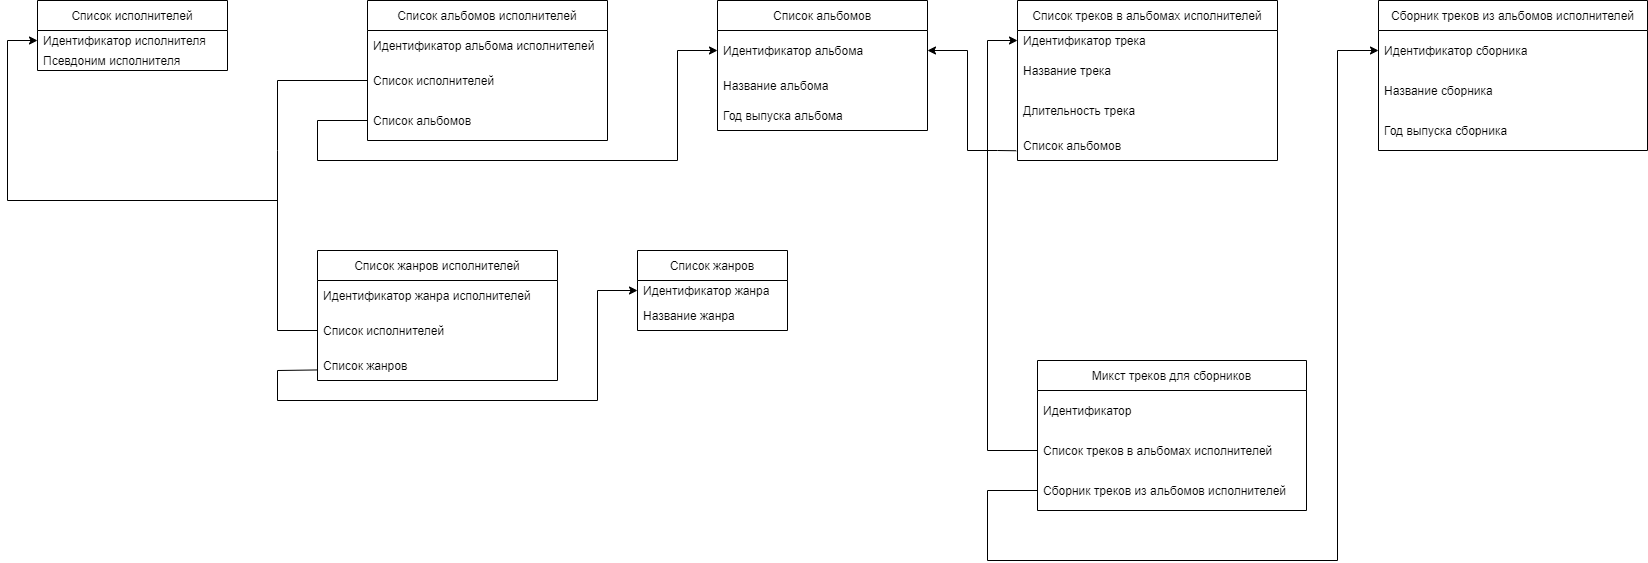

The diagram above was exported from draw.io. Its source (the exported page's mxGraphModel, read from the mxfile embedded in the PNG):
<mxGraphModel dx="1483" dy="827" grid="1" gridSize="10" guides="1" tooltips="1" connect="1" arrows="1" fold="1" page="1" pageScale="1" pageWidth="827" pageHeight="1169" math="0" shadow="0">
  <root>
    <mxCell id="WIyWlLk6GJQsqaUBKTNV-0" />
    <mxCell id="WIyWlLk6GJQsqaUBKTNV-1" parent="WIyWlLk6GJQsqaUBKTNV-0" />
    <mxCell id="SgczE0ZPlKb_l7N_gvIE-2" value="Список исполнителей" style="swimlane;fontStyle=0;childLayout=stackLayout;horizontal=1;startSize=30;horizontalStack=0;resizeParent=1;resizeParentMax=0;resizeLast=0;collapsible=1;marginBottom=0;" parent="WIyWlLk6GJQsqaUBKTNV-1" vertex="1">
      <mxGeometry x="40" y="240" width="190" height="70" as="geometry" />
    </mxCell>
    <mxCell id="SgczE0ZPlKb_l7N_gvIE-3" value="Идентификатор исполнителя" style="text;strokeColor=none;fillColor=none;align=left;verticalAlign=middle;spacingLeft=4;spacingRight=4;overflow=hidden;points=[[0,0.5],[1,0.5]];portConstraint=eastwest;rotatable=0;" parent="SgczE0ZPlKb_l7N_gvIE-2" vertex="1">
      <mxGeometry y="30" width="190" height="20" as="geometry" />
    </mxCell>
    <mxCell id="SgczE0ZPlKb_l7N_gvIE-4" value="Псевдоним исполнителя" style="text;strokeColor=none;fillColor=none;align=left;verticalAlign=middle;spacingLeft=4;spacingRight=4;overflow=hidden;points=[[0,0.5],[1,0.5]];portConstraint=eastwest;rotatable=0;" parent="SgczE0ZPlKb_l7N_gvIE-2" vertex="1">
      <mxGeometry y="50" width="190" height="20" as="geometry" />
    </mxCell>
    <mxCell id="SgczE0ZPlKb_l7N_gvIE-7" value="Список альбомов" style="swimlane;fontStyle=0;childLayout=stackLayout;horizontal=1;startSize=30;horizontalStack=0;resizeParent=1;resizeParentMax=0;resizeLast=0;collapsible=1;marginBottom=0;" parent="WIyWlLk6GJQsqaUBKTNV-1" vertex="1">
      <mxGeometry x="720" y="240" width="210" height="130" as="geometry" />
    </mxCell>
    <mxCell id="SgczE0ZPlKb_l7N_gvIE-8" value="Идентификатор альбома" style="text;strokeColor=none;fillColor=none;align=left;verticalAlign=middle;spacingLeft=4;spacingRight=4;overflow=hidden;points=[[0,0.5],[1,0.5]];portConstraint=eastwest;rotatable=0;" parent="SgczE0ZPlKb_l7N_gvIE-7" vertex="1">
      <mxGeometry y="30" width="210" height="40" as="geometry" />
    </mxCell>
    <mxCell id="SgczE0ZPlKb_l7N_gvIE-9" value="Название альбома" style="text;strokeColor=none;fillColor=none;align=left;verticalAlign=middle;spacingLeft=4;spacingRight=4;overflow=hidden;points=[[0,0.5],[1,0.5]];portConstraint=eastwest;rotatable=0;" parent="SgczE0ZPlKb_l7N_gvIE-7" vertex="1">
      <mxGeometry y="70" width="210" height="30" as="geometry" />
    </mxCell>
    <mxCell id="SgczE0ZPlKb_l7N_gvIE-10" value="Год выпуска альбома" style="text;strokeColor=none;fillColor=none;align=left;verticalAlign=middle;spacingLeft=4;spacingRight=4;overflow=hidden;points=[[0,0.5],[1,0.5]];portConstraint=eastwest;rotatable=0;" parent="SgczE0ZPlKb_l7N_gvIE-7" vertex="1">
      <mxGeometry y="100" width="210" height="30" as="geometry" />
    </mxCell>
    <mxCell id="SgczE0ZPlKb_l7N_gvIE-12" value="Список треков в альбомах исполнителей" style="swimlane;fontStyle=0;childLayout=stackLayout;horizontal=1;startSize=30;horizontalStack=0;resizeParent=1;resizeParentMax=0;resizeLast=0;collapsible=1;marginBottom=0;" parent="WIyWlLk6GJQsqaUBKTNV-1" vertex="1">
      <mxGeometry x="1020" y="240" width="260" height="160" as="geometry" />
    </mxCell>
    <mxCell id="SgczE0ZPlKb_l7N_gvIE-13" value="Идентификатор трека" style="text;strokeColor=none;fillColor=none;align=left;verticalAlign=middle;spacingLeft=4;spacingRight=4;overflow=hidden;points=[[0,0.5],[1,0.5]];portConstraint=eastwest;rotatable=0;" parent="SgczE0ZPlKb_l7N_gvIE-12" vertex="1">
      <mxGeometry y="30" width="260" height="20" as="geometry" />
    </mxCell>
    <mxCell id="SgczE0ZPlKb_l7N_gvIE-14" value="Название трека" style="text;strokeColor=none;fillColor=none;align=left;verticalAlign=middle;spacingLeft=4;spacingRight=4;overflow=hidden;points=[[0,0.5],[1,0.5]];portConstraint=eastwest;rotatable=0;" parent="SgczE0ZPlKb_l7N_gvIE-12" vertex="1">
      <mxGeometry y="50" width="260" height="40" as="geometry" />
    </mxCell>
    <mxCell id="SgczE0ZPlKb_l7N_gvIE-15" value="Длительность трека" style="text;strokeColor=none;fillColor=none;align=left;verticalAlign=middle;spacingLeft=4;spacingRight=4;overflow=hidden;points=[[0,0.5],[1,0.5]];portConstraint=eastwest;rotatable=0;" parent="SgczE0ZPlKb_l7N_gvIE-12" vertex="1">
      <mxGeometry y="90" width="260" height="40" as="geometry" />
    </mxCell>
    <mxCell id="SgczE0ZPlKb_l7N_gvIE-16" value="Список альбомов" style="text;strokeColor=none;fillColor=none;align=left;verticalAlign=middle;spacingLeft=4;spacingRight=4;overflow=hidden;points=[[0,0.5],[1,0.5]];portConstraint=eastwest;rotatable=0;" parent="SgczE0ZPlKb_l7N_gvIE-12" vertex="1">
      <mxGeometry y="130" width="260" height="30" as="geometry" />
    </mxCell>
    <mxCell id="SgczE0ZPlKb_l7N_gvIE-18" value="" style="endArrow=none;html=1;rounded=0;" parent="WIyWlLk6GJQsqaUBKTNV-1" edge="1">
      <mxGeometry width="50" height="50" relative="1" as="geometry">
        <mxPoint x="280" y="390" as="sourcePoint" />
        <mxPoint x="280" y="320" as="targetPoint" />
      </mxGeometry>
    </mxCell>
    <mxCell id="SgczE0ZPlKb_l7N_gvIE-21" value="" style="endArrow=none;html=1;rounded=0;exitX=-0.005;exitY=0.675;exitDx=0;exitDy=0;exitPerimeter=0;" parent="WIyWlLk6GJQsqaUBKTNV-1" source="SgczE0ZPlKb_l7N_gvIE-16" edge="1">
      <mxGeometry width="50" height="50" relative="1" as="geometry">
        <mxPoint x="980" y="400" as="sourcePoint" />
        <mxPoint x="970" y="390" as="targetPoint" />
        <Array as="points">
          <mxPoint x="1000" y="390" />
        </Array>
      </mxGeometry>
    </mxCell>
    <mxCell id="HCbS4j1HHCoshE_RARlB-5" value="" style="endArrow=none;html=1;rounded=0;" parent="WIyWlLk6GJQsqaUBKTNV-1" edge="1">
      <mxGeometry width="50" height="50" relative="1" as="geometry">
        <mxPoint x="320" y="570" as="sourcePoint" />
        <mxPoint x="280" y="570" as="targetPoint" />
      </mxGeometry>
    </mxCell>
    <mxCell id="HCbS4j1HHCoshE_RARlB-6" value="" style="endArrow=none;html=1;rounded=0;" parent="WIyWlLk6GJQsqaUBKTNV-1" edge="1">
      <mxGeometry width="50" height="50" relative="1" as="geometry">
        <mxPoint x="280" y="570" as="sourcePoint" />
        <mxPoint x="280" y="390" as="targetPoint" />
      </mxGeometry>
    </mxCell>
    <mxCell id="RUBh8XXMztyQBlFrpj_5-0" value="Сборник треков из альбомов исполнителей" style="swimlane;fontStyle=0;childLayout=stackLayout;horizontal=1;startSize=30;horizontalStack=0;resizeParent=1;resizeParentMax=0;resizeLast=0;collapsible=1;marginBottom=0;" parent="WIyWlLk6GJQsqaUBKTNV-1" vertex="1">
      <mxGeometry x="1381" y="240" width="269" height="150" as="geometry">
        <mxRectangle x="1001" y="240" width="280" height="30" as="alternateBounds" />
      </mxGeometry>
    </mxCell>
    <mxCell id="RUBh8XXMztyQBlFrpj_5-1" value="Идентификатор сборника" style="text;strokeColor=none;fillColor=none;align=left;verticalAlign=middle;spacingLeft=4;spacingRight=4;overflow=hidden;points=[[0,0.5],[1,0.5]];portConstraint=eastwest;rotatable=0;" parent="RUBh8XXMztyQBlFrpj_5-0" vertex="1">
      <mxGeometry y="30" width="269" height="40" as="geometry" />
    </mxCell>
    <mxCell id="RUBh8XXMztyQBlFrpj_5-2" value="Название сборника" style="text;strokeColor=none;fillColor=none;align=left;verticalAlign=middle;spacingLeft=4;spacingRight=4;overflow=hidden;points=[[0,0.5],[1,0.5]];portConstraint=eastwest;rotatable=0;" parent="RUBh8XXMztyQBlFrpj_5-0" vertex="1">
      <mxGeometry y="70" width="269" height="40" as="geometry" />
    </mxCell>
    <mxCell id="RUBh8XXMztyQBlFrpj_5-3" value="Год выпуска сборника" style="text;strokeColor=none;fillColor=none;align=left;verticalAlign=middle;spacingLeft=4;spacingRight=4;overflow=hidden;points=[[0,0.5],[1,0.5]];portConstraint=eastwest;rotatable=0;" parent="RUBh8XXMztyQBlFrpj_5-0" vertex="1">
      <mxGeometry y="110" width="269" height="40" as="geometry" />
    </mxCell>
    <mxCell id="RUBh8XXMztyQBlFrpj_5-6" value="Список жанров" style="swimlane;fontStyle=0;childLayout=stackLayout;horizontal=1;startSize=30;horizontalStack=0;resizeParent=1;resizeParentMax=0;resizeLast=0;collapsible=1;marginBottom=0;" parent="WIyWlLk6GJQsqaUBKTNV-1" vertex="1">
      <mxGeometry x="640" y="490" width="150" height="80" as="geometry" />
    </mxCell>
    <mxCell id="RUBh8XXMztyQBlFrpj_5-7" value="Идентификатор жанра" style="text;strokeColor=none;fillColor=none;align=left;verticalAlign=middle;spacingLeft=4;spacingRight=4;overflow=hidden;points=[[0,0.5],[1,0.5]];portConstraint=eastwest;rotatable=0;" parent="RUBh8XXMztyQBlFrpj_5-6" vertex="1">
      <mxGeometry y="30" width="150" height="20" as="geometry" />
    </mxCell>
    <mxCell id="RUBh8XXMztyQBlFrpj_5-8" value="Название жанра" style="text;strokeColor=none;fillColor=none;align=left;verticalAlign=middle;spacingLeft=4;spacingRight=4;overflow=hidden;points=[[0,0.5],[1,0.5]];portConstraint=eastwest;rotatable=0;" parent="RUBh8XXMztyQBlFrpj_5-6" vertex="1">
      <mxGeometry y="50" width="150" height="30" as="geometry" />
    </mxCell>
    <mxCell id="RUBh8XXMztyQBlFrpj_5-12" value="" style="endArrow=none;html=1;rounded=0;" parent="WIyWlLk6GJQsqaUBKTNV-1" edge="1">
      <mxGeometry width="50" height="50" relative="1" as="geometry">
        <mxPoint x="1340" y="800" as="sourcePoint" />
        <mxPoint x="1340" y="290" as="targetPoint" />
      </mxGeometry>
    </mxCell>
    <mxCell id="Ah_Zos9DY_uy_YkrZNOW-0" value="Список жанров исполнителей" style="swimlane;fontStyle=0;childLayout=stackLayout;horizontal=1;startSize=30;horizontalStack=0;resizeParent=1;resizeParentMax=0;resizeLast=0;collapsible=1;marginBottom=0;" parent="WIyWlLk6GJQsqaUBKTNV-1" vertex="1">
      <mxGeometry x="320" y="490" width="240" height="130" as="geometry" />
    </mxCell>
    <mxCell id="Ah_Zos9DY_uy_YkrZNOW-1" value="Идентификатор жанра исполнителей" style="text;strokeColor=none;fillColor=none;align=left;verticalAlign=middle;spacingLeft=4;spacingRight=4;overflow=hidden;points=[[0,0.5],[1,0.5]];portConstraint=eastwest;rotatable=0;" parent="Ah_Zos9DY_uy_YkrZNOW-0" vertex="1">
      <mxGeometry y="30" width="240" height="30" as="geometry" />
    </mxCell>
    <mxCell id="Ah_Zos9DY_uy_YkrZNOW-3" value="Список исполнителей" style="text;strokeColor=none;fillColor=none;align=left;verticalAlign=middle;spacingLeft=4;spacingRight=4;overflow=hidden;points=[[0,0.5],[1,0.5]];portConstraint=eastwest;rotatable=0;" parent="Ah_Zos9DY_uy_YkrZNOW-0" vertex="1">
      <mxGeometry y="60" width="240" height="40" as="geometry" />
    </mxCell>
    <mxCell id="Ah_Zos9DY_uy_YkrZNOW-2" value="Список жанров" style="text;strokeColor=none;fillColor=none;align=left;verticalAlign=middle;spacingLeft=4;spacingRight=4;overflow=hidden;points=[[0,0.5],[1,0.5]];portConstraint=eastwest;rotatable=0;" parent="Ah_Zos9DY_uy_YkrZNOW-0" vertex="1">
      <mxGeometry y="100" width="240" height="30" as="geometry" />
    </mxCell>
    <mxCell id="Ah_Zos9DY_uy_YkrZNOW-4" value="" style="endArrow=classic;html=1;rounded=0;" parent="WIyWlLk6GJQsqaUBKTNV-1" edge="1">
      <mxGeometry width="50" height="50" relative="1" as="geometry">
        <mxPoint x="600" y="530" as="sourcePoint" />
        <mxPoint x="640" y="530" as="targetPoint" />
      </mxGeometry>
    </mxCell>
    <mxCell id="Ah_Zos9DY_uy_YkrZNOW-5" value="" style="endArrow=none;html=1;rounded=0;" parent="WIyWlLk6GJQsqaUBKTNV-1" edge="1">
      <mxGeometry width="50" height="50" relative="1" as="geometry">
        <mxPoint x="600" y="530" as="sourcePoint" />
        <mxPoint x="600" y="640" as="targetPoint" />
      </mxGeometry>
    </mxCell>
    <mxCell id="Ah_Zos9DY_uy_YkrZNOW-6" value="" style="endArrow=none;html=1;rounded=0;" parent="WIyWlLk6GJQsqaUBKTNV-1" edge="1">
      <mxGeometry width="50" height="50" relative="1" as="geometry">
        <mxPoint x="280" y="640" as="sourcePoint" />
        <mxPoint x="600" y="640" as="targetPoint" />
      </mxGeometry>
    </mxCell>
    <mxCell id="Ah_Zos9DY_uy_YkrZNOW-8" value="" style="endArrow=none;html=1;rounded=0;entryX=0.002;entryY=0.648;entryDx=0;entryDy=0;entryPerimeter=0;" parent="WIyWlLk6GJQsqaUBKTNV-1" target="Ah_Zos9DY_uy_YkrZNOW-2" edge="1">
      <mxGeometry width="50" height="50" relative="1" as="geometry">
        <mxPoint x="280" y="610" as="sourcePoint" />
        <mxPoint x="550" y="470" as="targetPoint" />
      </mxGeometry>
    </mxCell>
    <mxCell id="Ah_Zos9DY_uy_YkrZNOW-9" value="Список альбомов исполнителей" style="swimlane;fontStyle=0;childLayout=stackLayout;horizontal=1;startSize=30;horizontalStack=0;resizeParent=1;resizeParentMax=0;resizeLast=0;collapsible=1;marginBottom=0;" parent="WIyWlLk6GJQsqaUBKTNV-1" vertex="1">
      <mxGeometry x="370" y="240" width="240" height="140" as="geometry" />
    </mxCell>
    <mxCell id="Ah_Zos9DY_uy_YkrZNOW-10" value="Идентификатор альбома исполнителей" style="text;strokeColor=none;fillColor=none;align=left;verticalAlign=middle;spacingLeft=4;spacingRight=4;overflow=hidden;points=[[0,0.5],[1,0.5]];portConstraint=eastwest;rotatable=0;" parent="Ah_Zos9DY_uy_YkrZNOW-9" vertex="1">
      <mxGeometry y="30" width="240" height="30" as="geometry" />
    </mxCell>
    <mxCell id="Ah_Zos9DY_uy_YkrZNOW-11" value="Список исполнителей" style="text;strokeColor=none;fillColor=none;align=left;verticalAlign=middle;spacingLeft=4;spacingRight=4;overflow=hidden;points=[[0,0.5],[1,0.5]];portConstraint=eastwest;rotatable=0;" parent="Ah_Zos9DY_uy_YkrZNOW-9" vertex="1">
      <mxGeometry y="60" width="240" height="40" as="geometry" />
    </mxCell>
    <mxCell id="Ah_Zos9DY_uy_YkrZNOW-12" value="Список альбомов" style="text;strokeColor=none;fillColor=none;align=left;verticalAlign=middle;spacingLeft=4;spacingRight=4;overflow=hidden;points=[[0,0.5],[1,0.5]];portConstraint=eastwest;rotatable=0;" parent="Ah_Zos9DY_uy_YkrZNOW-9" vertex="1">
      <mxGeometry y="100" width="240" height="40" as="geometry" />
    </mxCell>
    <mxCell id="Ah_Zos9DY_uy_YkrZNOW-14" value="" style="endArrow=none;html=1;rounded=0;entryX=0;entryY=0.5;entryDx=0;entryDy=0;" parent="WIyWlLk6GJQsqaUBKTNV-1" target="Ah_Zos9DY_uy_YkrZNOW-11" edge="1">
      <mxGeometry width="50" height="50" relative="1" as="geometry">
        <mxPoint x="280" y="320" as="sourcePoint" />
        <mxPoint x="470" y="380" as="targetPoint" />
      </mxGeometry>
    </mxCell>
    <mxCell id="Ah_Zos9DY_uy_YkrZNOW-15" value="" style="endArrow=none;html=1;rounded=0;entryX=0;entryY=0.5;entryDx=0;entryDy=0;" parent="WIyWlLk6GJQsqaUBKTNV-1" target="Ah_Zos9DY_uy_YkrZNOW-12" edge="1">
      <mxGeometry width="50" height="50" relative="1" as="geometry">
        <mxPoint x="320" y="360" as="sourcePoint" />
        <mxPoint x="470" y="380" as="targetPoint" />
      </mxGeometry>
    </mxCell>
    <mxCell id="Ah_Zos9DY_uy_YkrZNOW-16" value="" style="endArrow=none;html=1;rounded=0;" parent="WIyWlLk6GJQsqaUBKTNV-1" edge="1">
      <mxGeometry width="50" height="50" relative="1" as="geometry">
        <mxPoint x="320" y="400" as="sourcePoint" />
        <mxPoint x="320" y="360" as="targetPoint" />
      </mxGeometry>
    </mxCell>
    <mxCell id="Ah_Zos9DY_uy_YkrZNOW-17" value="" style="endArrow=none;html=1;rounded=0;" parent="WIyWlLk6GJQsqaUBKTNV-1" edge="1">
      <mxGeometry width="50" height="50" relative="1" as="geometry">
        <mxPoint x="320" y="400" as="sourcePoint" />
        <mxPoint x="680" y="400" as="targetPoint" />
      </mxGeometry>
    </mxCell>
    <mxCell id="Ah_Zos9DY_uy_YkrZNOW-18" value="" style="endArrow=none;html=1;rounded=0;" parent="WIyWlLk6GJQsqaUBKTNV-1" edge="1">
      <mxGeometry width="50" height="50" relative="1" as="geometry">
        <mxPoint x="680" y="290" as="sourcePoint" />
        <mxPoint x="680" y="400" as="targetPoint" />
      </mxGeometry>
    </mxCell>
    <mxCell id="Ah_Zos9DY_uy_YkrZNOW-20" value="" style="endArrow=classic;html=1;rounded=0;entryX=0;entryY=0.5;entryDx=0;entryDy=0;" parent="WIyWlLk6GJQsqaUBKTNV-1" target="SgczE0ZPlKb_l7N_gvIE-8" edge="1">
      <mxGeometry width="50" height="50" relative="1" as="geometry">
        <mxPoint x="680" y="290" as="sourcePoint" />
        <mxPoint x="760" y="380" as="targetPoint" />
      </mxGeometry>
    </mxCell>
    <mxCell id="Ah_Zos9DY_uy_YkrZNOW-25" value="" style="endArrow=none;html=1;rounded=0;" parent="WIyWlLk6GJQsqaUBKTNV-1" edge="1">
      <mxGeometry width="50" height="50" relative="1" as="geometry">
        <mxPoint x="280" y="610" as="sourcePoint" />
        <mxPoint x="280" y="640" as="targetPoint" />
      </mxGeometry>
    </mxCell>
    <mxCell id="Ah_Zos9DY_uy_YkrZNOW-30" value="" style="endArrow=classic;html=1;rounded=0;" parent="WIyWlLk6GJQsqaUBKTNV-1" edge="1">
      <mxGeometry width="50" height="50" relative="1" as="geometry">
        <mxPoint x="1340" y="290" as="sourcePoint" />
        <mxPoint x="1381" y="290" as="targetPoint" />
      </mxGeometry>
    </mxCell>
    <mxCell id="Ah_Zos9DY_uy_YkrZNOW-31" value="" style="endArrow=none;html=1;rounded=0;" parent="WIyWlLk6GJQsqaUBKTNV-1" edge="1">
      <mxGeometry width="50" height="50" relative="1" as="geometry">
        <mxPoint x="10" y="440" as="sourcePoint" />
        <mxPoint x="280" y="440" as="targetPoint" />
      </mxGeometry>
    </mxCell>
    <mxCell id="Ah_Zos9DY_uy_YkrZNOW-33" value="" style="endArrow=none;html=1;rounded=0;" parent="WIyWlLk6GJQsqaUBKTNV-1" edge="1">
      <mxGeometry width="50" height="50" relative="1" as="geometry">
        <mxPoint x="10" y="440" as="sourcePoint" />
        <mxPoint x="10" y="280" as="targetPoint" />
      </mxGeometry>
    </mxCell>
    <mxCell id="Ah_Zos9DY_uy_YkrZNOW-34" value="" style="endArrow=classic;html=1;rounded=0;" parent="WIyWlLk6GJQsqaUBKTNV-1" target="SgczE0ZPlKb_l7N_gvIE-3" edge="1">
      <mxGeometry width="50" height="50" relative="1" as="geometry">
        <mxPoint x="10" y="280" as="sourcePoint" />
        <mxPoint x="210" y="370" as="targetPoint" />
      </mxGeometry>
    </mxCell>
    <mxCell id="Ah_Zos9DY_uy_YkrZNOW-35" value="" style="endArrow=none;html=1;rounded=0;" parent="WIyWlLk6GJQsqaUBKTNV-1" edge="1">
      <mxGeometry width="50" height="50" relative="1" as="geometry">
        <mxPoint x="970" y="390" as="sourcePoint" />
        <mxPoint x="970" y="290" as="targetPoint" />
      </mxGeometry>
    </mxCell>
    <mxCell id="Ah_Zos9DY_uy_YkrZNOW-36" value="" style="endArrow=classic;html=1;rounded=0;entryX=1;entryY=0.5;entryDx=0;entryDy=0;" parent="WIyWlLk6GJQsqaUBKTNV-1" target="SgczE0ZPlKb_l7N_gvIE-8" edge="1">
      <mxGeometry width="50" height="50" relative="1" as="geometry">
        <mxPoint x="970" y="290" as="sourcePoint" />
        <mxPoint x="850" y="320" as="targetPoint" />
      </mxGeometry>
    </mxCell>
    <mxCell id="_TBNEZcfyjo7J7xDBGWL-0" value="Микст треков для сборников" style="swimlane;fontStyle=0;childLayout=stackLayout;horizontal=1;startSize=30;horizontalStack=0;resizeParent=1;resizeParentMax=0;resizeLast=0;collapsible=1;marginBottom=0;" parent="WIyWlLk6GJQsqaUBKTNV-1" vertex="1">
      <mxGeometry x="1040" y="600" width="269" height="150" as="geometry">
        <mxRectangle x="1001" y="240" width="280" height="30" as="alternateBounds" />
      </mxGeometry>
    </mxCell>
    <mxCell id="_TBNEZcfyjo7J7xDBGWL-1" value="Идентификатор " style="text;strokeColor=none;fillColor=none;align=left;verticalAlign=middle;spacingLeft=4;spacingRight=4;overflow=hidden;points=[[0,0.5],[1,0.5]];portConstraint=eastwest;rotatable=0;" parent="_TBNEZcfyjo7J7xDBGWL-0" vertex="1">
      <mxGeometry y="30" width="269" height="40" as="geometry" />
    </mxCell>
    <mxCell id="_TBNEZcfyjo7J7xDBGWL-2" value="Список треков в альбомах исполнителей" style="text;strokeColor=none;fillColor=none;align=left;verticalAlign=middle;spacingLeft=4;spacingRight=4;overflow=hidden;points=[[0,0.5],[1,0.5]];portConstraint=eastwest;rotatable=0;" parent="_TBNEZcfyjo7J7xDBGWL-0" vertex="1">
      <mxGeometry y="70" width="269" height="40" as="geometry" />
    </mxCell>
    <mxCell id="_TBNEZcfyjo7J7xDBGWL-3" value="Сборник треков из альбомов исполнителей" style="text;strokeColor=none;fillColor=none;align=left;verticalAlign=middle;spacingLeft=4;spacingRight=4;overflow=hidden;points=[[0,0.5],[1,0.5]];portConstraint=eastwest;rotatable=0;" parent="_TBNEZcfyjo7J7xDBGWL-0" vertex="1">
      <mxGeometry y="110" width="269" height="40" as="geometry" />
    </mxCell>
    <mxCell id="_TBNEZcfyjo7J7xDBGWL-5" value="" style="endArrow=none;html=1;rounded=0;exitX=0;exitY=0.5;exitDx=0;exitDy=0;" parent="WIyWlLk6GJQsqaUBKTNV-1" source="_TBNEZcfyjo7J7xDBGWL-2" edge="1">
      <mxGeometry width="50" height="50" relative="1" as="geometry">
        <mxPoint x="1270" y="530" as="sourcePoint" />
        <mxPoint x="990" y="690" as="targetPoint" />
      </mxGeometry>
    </mxCell>
    <mxCell id="_TBNEZcfyjo7J7xDBGWL-6" value="" style="endArrow=none;html=1;rounded=0;" parent="WIyWlLk6GJQsqaUBKTNV-1" edge="1">
      <mxGeometry width="50" height="50" relative="1" as="geometry">
        <mxPoint x="990" y="690" as="sourcePoint" />
        <mxPoint x="990" y="280" as="targetPoint" />
      </mxGeometry>
    </mxCell>
    <mxCell id="_TBNEZcfyjo7J7xDBGWL-7" value="" style="endArrow=classic;html=1;rounded=0;" parent="WIyWlLk6GJQsqaUBKTNV-1" edge="1">
      <mxGeometry width="50" height="50" relative="1" as="geometry">
        <mxPoint x="990" y="280" as="sourcePoint" />
        <mxPoint x="1020" y="280" as="targetPoint" />
      </mxGeometry>
    </mxCell>
    <mxCell id="_TBNEZcfyjo7J7xDBGWL-8" value="" style="endArrow=none;html=1;rounded=0;" parent="WIyWlLk6GJQsqaUBKTNV-1" edge="1">
      <mxGeometry width="50" height="50" relative="1" as="geometry">
        <mxPoint x="1340" y="800" as="sourcePoint" />
        <mxPoint x="990" y="800" as="targetPoint" />
      </mxGeometry>
    </mxCell>
    <mxCell id="_TBNEZcfyjo7J7xDBGWL-9" value="" style="endArrow=none;html=1;rounded=0;" parent="WIyWlLk6GJQsqaUBKTNV-1" edge="1">
      <mxGeometry width="50" height="50" relative="1" as="geometry">
        <mxPoint x="990" y="800" as="sourcePoint" />
        <mxPoint x="990" y="730" as="targetPoint" />
      </mxGeometry>
    </mxCell>
    <mxCell id="_TBNEZcfyjo7J7xDBGWL-11" value="" style="endArrow=none;html=1;rounded=0;entryX=0;entryY=0.5;entryDx=0;entryDy=0;" parent="WIyWlLk6GJQsqaUBKTNV-1" target="_TBNEZcfyjo7J7xDBGWL-3" edge="1">
      <mxGeometry width="50" height="50" relative="1" as="geometry">
        <mxPoint x="990" y="730" as="sourcePoint" />
        <mxPoint x="1310" y="660" as="targetPoint" />
      </mxGeometry>
    </mxCell>
  </root>
</mxGraphModel>